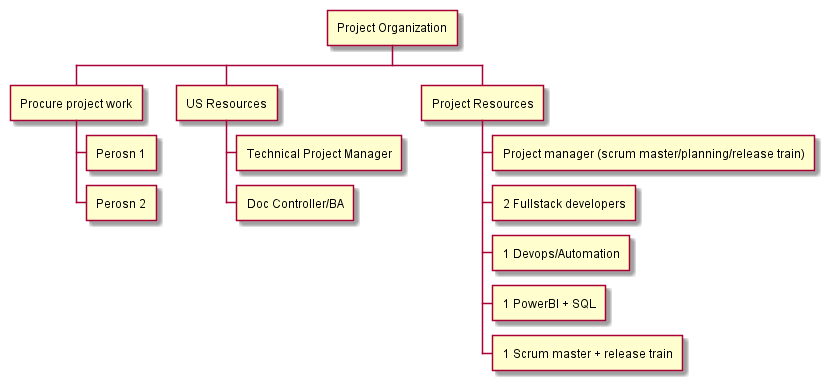

The diagram above was rendered by PlantUML. Its source (embedded in the PNG):
@startwbs

* Project Organization
** Procure project work
*** Perosn 1
*** Perosn 2
** US Resources
*** Technical Project Manager
*** Doc Controller/BA
** Project Resources
*** Project manager (scrum master/planning/release train)
*** 2 Fullstack developers
*** 1 Devops/Automation
*** 1 PowerBI + SQL
*** 1 Scrum master + release train

@endwbs